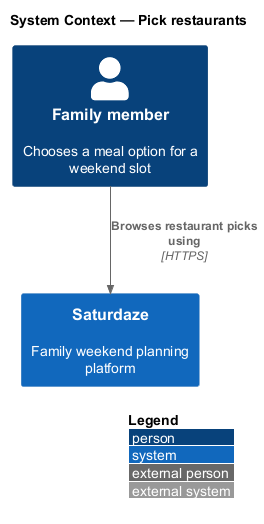

The diagram above was rendered by PlantUML. Its source (embedded in the PNG):
@startuml
!include <C4/C4_Context>
LAYOUT_WITH_LEGEND()
title System Context — Pick restaurants

Person(actor, "Family member", "Chooses a meal option for a weekend slot")
System(saturdaze, "Saturdaze", "Family weekend planning platform")
Rel(actor, saturdaze, "Browses restaurant picks using", "HTTPS")
@enduml